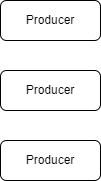

The diagram above was exported from draw.io. Its source (the exported page's mxGraphModel, read from the mxfile embedded in the PNG):
<mxGraphModel dx="1434" dy="780" grid="1" gridSize="10" guides="1" tooltips="1" connect="1" arrows="1" fold="1" page="1" pageScale="1" pageWidth="827" pageHeight="1169" math="0" shadow="0">
  <root>
    <mxCell id="0" />
    <mxCell id="1" parent="0" />
    <mxCell id="iwG7WAc6iHKTkNLFMTsJ-2" value="Producer" style="rounded=1;whiteSpace=wrap;html=1;" vertex="1" parent="1">
      <mxGeometry x="110" y="340" width="100" height="40" as="geometry" />
    </mxCell>
    <mxCell id="iwG7WAc6iHKTkNLFMTsJ-3" value="Producer" style="rounded=1;whiteSpace=wrap;html=1;" vertex="1" parent="1">
      <mxGeometry x="110" y="270" width="100" height="40" as="geometry" />
    </mxCell>
    <mxCell id="iwG7WAc6iHKTkNLFMTsJ-4" value="Producer" style="rounded=1;whiteSpace=wrap;html=1;" vertex="1" parent="1">
      <mxGeometry x="110" y="410" width="100" height="40" as="geometry" />
    </mxCell>
  </root>
</mxGraphModel>